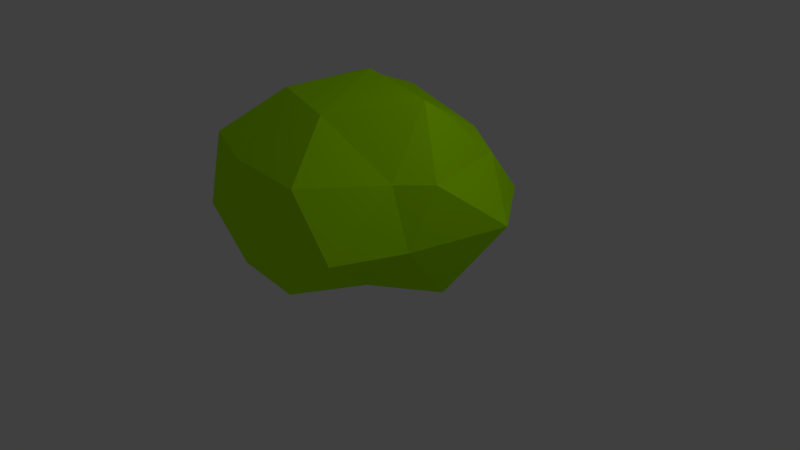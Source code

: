 # Source: struik2.blend  (saved by Blender 2.79.0; exported with 4.5.12 LTS)
import bpy
from mathutils import Matrix  # noqa: F401  (used for matrix-valued properties, if any)

bpy.ops.wm.read_factory_settings(use_empty=True)
scene = bpy.context.scene
scene.name = 'Scene'

# ---- collections
col_collection_1 = bpy.data.collections.new('Collection 1'); scene.collection.children.link(col_collection_1)

# ---- materials (node trees are filled in below, after node groups)
mat_material_001 = bpy.data.materials.new('Material.001')
mat_material_001.alpha_threshold = 0.0
mat_material_001.use_transparent_shadow = False
mat_material_001.diffuse_color = (0.451, 0.98, 0.0, 1.0)
mat_material_001.roughness = 0.5

# ---- material node trees

# ---- world
world_world = bpy.data.worlds.new('World'); scene.world = world_world
world_world.color = (0.05088, 0.05088, 0.05088)
world_world.use_sun_shadow = False
world_world.sun_shadow_jitter_overblur = 0.0
world_world.cycles.sampling_method = 'MANUAL'

# ---- cameras
cam_camera = bpy.data.cameras.new('Camera')
cam_camera.clip_end = 100.0
cam_camera.lens = 35.0
cam_camera.sensor_width = 32.0
cam_camera.sensor_height = 18.0
cam_camera.ortho_scale = 7.314
cam_camera.dof.focus_distance = 0.0
cam_camera.dof.aperture_fstop = 128.0

# ---- lights
light_lamp = bpy.data.lights.new('Lamp', 'POINT')
light_lamp.transmission_factor = 0.0
light_lamp.cutoff_distance = 30.0
light_lamp.energy = 100.0
light_lamp.shadow_buffer_clip_start = 1.001
light_lamp.shadow_soft_size = 0.1
light_lamp.shadow_maximum_resolution = 0.006
light_lamp.use_absolute_resolution = True

# ---- meshes
me_icosphere = bpy.data.meshes.new('Icosphere')
me_icosphere.from_pydata([(0.1485, 8.689e-05, -0.8399), (0.5169, -0.5325, -0.5996), (-0.2954, -0.7976, -0.7831), (-0.8939, 0.01687, -0.5932), (-0.2846, 0.8753, -0.6117), (0.508, 0.527, -0.8493), (0.3027, -0.8398, 0.08739), (-0.7453, -0.6393, 0.1104), (-0.7403, 0.5378, 0.07893), (0.3148, 0.683, 0.09347), (0.8099, -0.1789, 0.07502), (-0.08986, 0.1178, 0.6033), (-0.1648, -0.2162, -0.7951), (0.3557, -0.3358, -0.8751), (0.287, -0.8834, -0.7286), (0.7074, 3.73e-05, -0.9249), (0.4933, 0.3645, -0.7862), (-0.5441, -0.0002734, -0.9251), (-0.7145, -0.4074, -0.8373), (-0.1692, 0.5206, -0.8951), (-0.6627, 0.3982, -0.916), (0.2838, 0.8709, -0.9218), (0.767, -0.3594, -0.3987), (0.9511, 0.309, -0.3807), (-0.04493, -0.9411, -0.3887), (0.6001, -0.8259, -0.3807), (-0.9636, -0.3198, -0.4339), (-0.6001, -0.8259, -0.3807), (-0.5886, 0.8102, -0.3807), (-1.046, 0.3421, -0.3351), (0.5886, 0.8102, -0.3807), (0.0, 1.134, -0.3798), (0.6519, -0.3834, 0.08873), (-0.3009, -0.7982, 0.08542), (-0.9091, 0.0, 0.1884), (-0.3628, 0.7575, 0.2523), (0.6122, 0.5216, 0.02572), (0.1455, -0.4861, 0.472), (0.5561, -0.03329, 0.5744), (-0.4338, -0.3021, 0.471), (-0.4272, 0.3381, 0.4553), (0.4008, 0.4138, 0.2587)], [], [(0, 13, 12), (1, 13, 15), (0, 12, 17), (0, 17, 19), (0, 19, 16), (1, 15, 22), (2, 14, 24), (3, 18, 26), (4, 20, 28), (5, 21, 30), (1, 22, 25), (2, 24, 27), (3, 26, 29), (4, 28, 31), (5, 30, 23), (6, 32, 37), (7, 33, 39), (8, 34, 40), (9, 35, 41), (10, 36, 38), (38, 41, 11), (38, 36, 41), (36, 9, 41), (41, 40, 11), (41, 35, 40), (35, 8, 40), (40, 39, 11), (40, 34, 39), (34, 7, 39), (39, 37, 11), (39, 33, 37), (33, 6, 37), (37, 38, 11), (37, 32, 38), (32, 10, 38), (23, 36, 10), (23, 30, 36), (30, 9, 36), (31, 35, 9), (31, 28, 35), (28, 8, 35), (29, 34, 8), (29, 26, 34), (26, 7, 34), (27, 33, 7), (27, 24, 33), (24, 6, 33), (25, 32, 6), (25, 22, 32), (22, 10, 32), (30, 31, 9), (30, 21, 31), (21, 4, 31), (28, 29, 8), (28, 20, 29), (20, 3, 29), (26, 27, 7), (26, 18, 27), (18, 2, 27), (24, 25, 6), (24, 14, 25), (14, 1, 25), (22, 23, 10), (22, 15, 23), (15, 5, 23), (16, 21, 5), (16, 19, 21), (19, 4, 21), (19, 20, 4), (19, 17, 20), (17, 3, 20), (17, 18, 3), (17, 12, 18), (12, 2, 18), (15, 16, 5), (15, 13, 16), (13, 0, 16), (12, 14, 2), (12, 13, 14), (13, 1, 14)])
me_icosphere.materials.append(mat_material_001)
me_icosphere.use_remesh_preserve_volume = False
me_icosphere.use_remesh_preserve_attributes = False
me_icosphere.use_mirror_vertex_groups = False
me_icosphere.update()

# ---- objects
ob_icosphere = bpy.data.objects.new('Icosphere', me_icosphere)
ob_lamp = bpy.data.objects.new('Lamp', light_lamp)
ob_camera = bpy.data.objects.new('Camera', cam_camera)

# ---- transforms, parenting, visibility, modifiers, constraints
ob_icosphere.location = (0.0, 0.0, 1.431)
ob_icosphere.scale = (1.865, 1.865, 1.553)
ob_icosphere.lineart.crease_threshold = 0.0
ob_lamp.location = (4.076, 1.005, 5.904)
ob_lamp.rotation_euler = (0.6503, 0.05522, 1.866)
ob_lamp.lock_rotations_4d = False
ob_lamp.empty_display_type = 'ARROWS'
ob_lamp.color = (0.0, 0.0, 0.0, 0.0)
ob_lamp.lineart.crease_threshold = 0.0
ob_camera.location = (7.481, -6.508, 5.344)
ob_camera.rotation_euler = (1.109, 0.0, 0.8149)
ob_camera.lock_rotations_4d = False
ob_camera.empty_display_type = 'ARROWS'
ob_camera.color = (0.0, 0.0, 0.0, 0.0)
ob_camera.display_type = 'WIRE'
ob_camera.lineart.crease_threshold = 0.0

# ---- collection membership
col_collection_1.objects.link(ob_icosphere)
col_collection_1.objects.link(ob_lamp)
col_collection_1.objects.link(ob_camera)

# ---- scene / render settings (as saved in the file)
scene.camera = ob_camera
scene.frame_start = 1; scene.frame_end = 250; scene.frame_set(1)
scene.render.engine = 'BLENDER_EEVEE_NEXT'
scene.render.resolution_percentage = 50
scene.render.dither_intensity = 0.0
scene.cycles.use_denoising = False
scene.cycles.samples = 128
scene.cycles.sampling_pattern = 'TABULATED_SOBOL'
scene.cycles.use_adaptive_sampling = False
scene.cycles.use_light_tree = False
scene.cycles.blur_glossy = 0.0
scene.cycles.sample_clamp_indirect = 0.0
scene.view_settings.view_transform = 'Standard'
bpy.context.view_layer.update()
